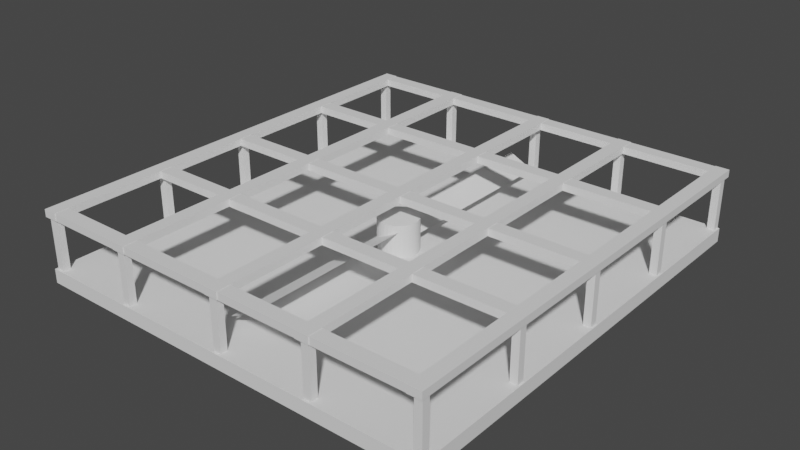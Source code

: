 # Source: Fan.blend  (saved by Blender 2.91.10; exported with 4.5.12 LTS)
import bpy
from mathutils import Matrix  # noqa: F401  (used for matrix-valued properties, if any)

bpy.ops.wm.read_factory_settings(use_empty=True)
scene = bpy.context.scene
scene.name = 'Scene'

# ---- collections
col_collection = bpy.data.collections.new('Collection'); scene.collection.children.link(col_collection)

# ---- world
world_world = bpy.data.worlds.new('World'); scene.world = world_world
world_world.use_nodes = True; world_world.node_tree.nodes.clear()
_N = world_world.node_tree.nodes; _L = world_world.node_tree.links
n0 = _N.new('ShaderNodeOutputWorld'); n0.name = 'World Output'; n0.location = (300, 300)
n1 = _N.new('ShaderNodeBackground'); n1.name = 'Background'; n1.location = (10, 300)
n1.inputs[0].default_value = (0.05088, 0.05088, 0.05088, 1.0)
_L.new(n1.outputs[0], n0.inputs[0])
n0.is_active_output = True
world_world.color = (0.05088, 0.05088, 0.05088)
world_world.use_sun_shadow = False
world_world.sun_shadow_jitter_overblur = 0.0

# ---- meshes
me_cube_001 = bpy.data.meshes.new('Cube.001')
me_cube_001.from_pydata([(0.9553, 0.9667, -0.9417), (0.9553, 0.9667, 9.25), (0.9553, 0.9998, -0.9417), (0.9553, 0.9998, 9.25), (0.991, 0.9667, -0.9417), (0.991, 0.9667, 9.25), (0.991, 0.9998, -0.9417), (0.991, 0.9998, 9.25), (0.9553, -0.9904, -0.9417), (0.9553, -0.9904, 9.25), (0.9553, -0.9573, -0.9417), (0.9553, -0.9573, 9.25), (0.991, -0.9904, -0.9417), (0.991, -0.9904, 9.25), (0.991, -0.9573, -0.9417), (0.991, -0.9573, 9.25), (-0.9886, -0.9904, -0.9417), (-0.9886, -0.9904, 9.25), (-0.9886, -0.9573, -0.9417), (-0.9886, -0.9573, 9.25), (-0.9529, -0.9904, -0.9417), (-0.9529, -0.9904, 9.25), (-0.9529, -0.9573, -0.9417), (-0.9529, -0.9573, 9.25), (-0.9886, 0.9594, -0.9417), (-0.9886, 0.9594, 9.25), (-0.9886, 0.9924, -0.9417), (-0.9886, 0.9924, 9.25), (-0.9529, 0.9594, -0.9417), (-0.9529, 0.9594, 9.25), (-0.9529, 0.9924, -0.9417), (-0.9529, 0.9924, 9.25), (-0.9886, -0.01818, -0.9417), (-0.9886, -0.01818, 9.25), (-0.9886, 0.01492, -0.9417), (-0.9886, 0.01492, 9.25), (-0.9529, -0.01818, -0.9417), (-0.9529, -0.01818, 9.25), (-0.9529, 0.01492, -0.9417), (-0.9529, 0.01492, 9.25), (0.9553, -0.02325, -0.9417), (0.9553, -0.02325, 9.25), (0.9553, 0.009845, -0.9417), (0.9553, 0.009845, 9.25), (0.991, -0.02325, -0.9417), (0.991, -0.02325, 9.25), (0.991, 0.009845, -0.9417), (0.991, 0.009845, 9.25), (-0.02025, 0.9667, -0.9417), (-0.02025, 0.9667, 9.25), (-0.02025, 0.9998, -0.9417), (-0.02025, 0.9998, 9.25), (0.01544, 0.9667, -0.9417), (0.01544, 0.9667, 9.25), (0.01544, 0.9998, -0.9417), (0.01544, 0.9998, 9.25), (-0.00846, -0.9904, -0.9417), (-0.00846, -0.9904, 9.25), (-0.00846, -0.9573, -0.9417), (-0.00846, -0.9573, 9.25), (0.02723, -0.9904, -0.9417), (0.02723, -0.9904, 9.25), (0.02723, -0.9573, -0.9417), (0.02723, -0.9573, 9.25), (-0.02257, 1.025, 8.276), (-0.02257, -0.9993, 8.276), (-0.02257, 1.025, 9.334), (-0.02257, -0.9993, 9.334), (0.04396, 1.025, 8.276), (0.04396, -0.9993, 8.276), (0.04396, 1.025, 9.334), (0.04396, -0.9993, 9.334), (0.9294, 1.025, 8.276), (0.9294, -0.9993, 8.276), (0.9294, 1.025, 9.334), (0.9294, -0.9993, 9.334), (0.9959, 1.025, 8.276), (0.9959, -0.9993, 8.276), (0.9959, 1.025, 9.334), (0.9959, -0.9993, 9.334), (-1.006, 1.025, 8.276), (-1.006, -0.9993, 8.276), (-1.006, 1.025, 9.334), (-1.006, -0.9993, 9.334), (-0.9398, 1.025, 8.276), (-0.9398, -0.9993, 8.276), (-0.9398, 1.025, 9.334), (-0.9398, -0.9993, 9.334), (-0.9757, -0.03864, 8.236), (0.9654, -0.03864, 8.236), (-0.9757, -0.03864, 9.294), (0.9654, -0.03864, 9.294), (-0.9757, 0.02305, 8.236), (0.9654, 0.02305, 8.236), (-0.9757, 0.02305, 9.294), (0.9654, 0.02305, 9.294), (-0.9757, 0.9612, 8.236), (0.9654, 0.9612, 8.236), (-0.9757, 0.9612, 9.294), (0.9654, 0.9612, 9.294), (-0.9757, 1.023, 8.236), (0.9654, 1.023, 8.236), (-0.9757, 1.023, 9.294), (0.9654, 1.023, 9.294), (-0.9757, -0.9957, 8.236), (0.9654, -0.9957, 8.236), (-0.9757, -0.9957, 9.294), (0.9654, -0.9957, 9.294), (-0.9757, -0.934, 8.236), (0.9654, -0.934, 8.236), (-0.9757, -0.934, 9.294), (0.9654, -0.934, 9.294), (-0.9757, -0.4851, 8.236), (0.9654, -0.4851, 8.236), (-0.9757, -0.4851, 9.294), (0.9654, -0.4851, 9.294), (-0.9757, -0.4234, 8.236), (0.9654, -0.4234, 8.236), (-0.9757, -0.4234, 9.294), (0.9654, -0.4234, 9.294), (-0.9757, 0.4756, 8.236), (0.9654, 0.4756, 8.236), (-0.9757, 0.4756, 9.294), (0.9654, 0.4756, 9.294), (-0.9757, 0.5373, 8.236), (0.9654, 0.5373, 8.236), (-0.9757, 0.5373, 9.294), (0.9654, 0.5373, 9.294), (0.4355, 1.025, 8.276), (0.4355, -0.9993, 8.276), (0.4355, 1.025, 9.334), (0.4355, -0.9993, 9.334), (0.502, 1.025, 8.276), (0.502, -0.9993, 8.276), (0.502, 1.025, 9.334), (0.502, -0.9993, 9.334), (-0.5604, 1.025, 8.276), (-0.5604, -0.9993, 8.276), (-0.5604, 1.025, 9.334), (-0.5604, -0.9993, 9.334), (-0.4938, 1.025, 8.276), (-0.4938, -0.9993, 8.276), (-0.4938, 1.025, 9.334), (-0.4938, -0.9993, 9.334), (0.4533, 0.9667, -0.9417), (0.4533, 0.9667, 9.25), (0.4533, 0.9998, -0.9417), (0.4533, 0.9998, 9.25), (0.489, 0.9667, -0.9417), (0.489, 0.9667, 9.25), (0.489, 0.9998, -0.9417), (0.489, 0.9998, 9.25), (-0.5411, 0.9667, -0.9417), (-0.5411, 0.9667, 9.25), (-0.5411, 0.9998, -0.9417), (-0.5411, 0.9998, 9.25), (-0.5054, 0.9667, -0.9417), (-0.5054, 0.9667, 9.25), (-0.5054, 0.9998, -0.9417), (-0.5054, 0.9998, 9.25), (-0.5439, -0.9904, -0.9417), (-0.5439, -0.9904, 9.25), (-0.5439, -0.9573, -0.9417), (-0.5439, -0.9573, 9.25), (-0.5082, -0.9904, -0.9417), (-0.5082, -0.9904, 9.25), (-0.5082, -0.9573, -0.9417), (-0.5082, -0.9573, 9.25), (0.4576, -0.9904, -0.9417), (0.4576, -0.9904, 9.25), (0.4576, -0.9573, -0.9417), (0.4576, -0.9573, 9.25), (0.4933, -0.9904, -0.9417), (0.4933, -0.9904, 9.25), (0.4933, -0.9573, -0.9417), (0.4933, -0.9573, 9.25), (0.9553, -0.4869, -0.9417), (0.9553, -0.4869, 9.25), (0.9553, -0.4538, -0.9417), (0.9553, -0.4538, 9.25), (0.991, -0.4869, -0.9417), (0.991, -0.4869, 9.25), (0.991, -0.4538, -0.9417), (0.991, -0.4538, 9.25), (0.9553, 0.4658, -0.9417), (0.9553, 0.4658, 9.25), (0.9553, 0.4989, -0.9417), (0.9553, 0.4989, 9.25), (0.991, 0.4658, -0.9417), (0.991, 0.4658, 9.25), (0.991, 0.4989, -0.9417), (0.991, 0.4989, 9.25), (-0.9886, 0.4898, -0.9417), (-0.9886, 0.4898, 9.25), (-0.9886, 0.5229, -0.9417), (-0.9886, 0.5229, 9.25), (-0.9529, 0.4898, -0.9417), (-0.9529, 0.4898, 9.25), (-0.9529, 0.5229, -0.9417), (-0.9529, 0.5229, 9.25), (-0.9886, -0.4599, -0.9417), (-0.9886, -0.4599, 9.25), (-0.9886, -0.4268, -0.9417), (-0.9886, -0.4268, 9.25), (-0.9529, -0.4599, -0.9417), (-0.9529, -0.4599, 9.25), (-0.9529, -0.4268, -0.9417), (-0.9529, -0.4268, 9.25)], [], [(0, 1, 3, 2), (2, 3, 7, 6), (6, 7, 5, 4), (4, 5, 1, 0), (2, 6, 4, 0), (7, 3, 1, 5), (8, 9, 11, 10), (10, 11, 15, 14), (14, 15, 13, 12), (12, 13, 9, 8), (10, 14, 12, 8), (15, 11, 9, 13), (16, 17, 19, 18), (18, 19, 23, 22), (22, 23, 21, 20), (20, 21, 17, 16), (18, 22, 20, 16), (23, 19, 17, 21), (24, 25, 27, 26), (26, 27, 31, 30), (30, 31, 29, 28), (28, 29, 25, 24), (26, 30, 28, 24), (31, 27, 25, 29), (32, 33, 35, 34), (34, 35, 39, 38), (38, 39, 37, 36), (36, 37, 33, 32), (34, 38, 36, 32), (39, 35, 33, 37), (40, 41, 43, 42), (42, 43, 47, 46), (46, 47, 45, 44), (44, 45, 41, 40), (42, 46, 44, 40), (47, 43, 41, 45), (48, 49, 51, 50), (50, 51, 55, 54), (54, 55, 53, 52), (52, 53, 49, 48), (50, 54, 52, 48), (55, 51, 49, 53), (56, 57, 59, 58), (58, 59, 63, 62), (62, 63, 61, 60), (60, 61, 57, 56), (58, 62, 60, 56), (63, 59, 57, 61), (64, 65, 67, 66), (66, 67, 71, 70), (70, 71, 69, 68), (68, 69, 65, 64), (66, 70, 68, 64), (71, 67, 65, 69), (72, 73, 75, 74), (74, 75, 79, 78), (78, 79, 77, 76), (76, 77, 73, 72), (74, 78, 76, 72), (79, 75, 73, 77), (80, 81, 83, 82), (82, 83, 87, 86), (86, 87, 85, 84), (84, 85, 81, 80), (82, 86, 84, 80), (87, 83, 81, 85), (88, 89, 91, 90), (90, 91, 95, 94), (94, 95, 93, 92), (92, 93, 89, 88), (90, 94, 92, 88), (95, 91, 89, 93), (96, 97, 99, 98), (98, 99, 103, 102), (102, 103, 101, 100), (100, 101, 97, 96), (98, 102, 100, 96), (103, 99, 97, 101), (104, 105, 107, 106), (106, 107, 111, 110), (110, 111, 109, 108), (108, 109, 105, 104), (106, 110, 108, 104), (111, 107, 105, 109), (112, 113, 115, 114), (114, 115, 119, 118), (118, 119, 117, 116), (116, 117, 113, 112), (114, 118, 116, 112), (119, 115, 113, 117), (120, 121, 123, 122), (122, 123, 127, 126), (126, 127, 125, 124), (124, 125, 121, 120), (122, 126, 124, 120), (127, 123, 121, 125), (128, 129, 131, 130), (130, 131, 135, 134), (134, 135, 133, 132), (132, 133, 129, 128), (130, 134, 132, 128), (135, 131, 129, 133), (136, 137, 139, 138), (138, 139, 143, 142), (142, 143, 141, 140), (140, 141, 137, 136), (138, 142, 140, 136), (143, 139, 137, 141), (144, 145, 147, 146), (146, 147, 151, 150), (150, 151, 149, 148), (148, 149, 145, 144), (146, 150, 148, 144), (151, 147, 145, 149), (152, 153, 155, 154), (154, 155, 159, 158), (158, 159, 157, 156), (156, 157, 153, 152), (154, 158, 156, 152), (159, 155, 153, 157), (160, 161, 163, 162), (162, 163, 167, 166), (166, 167, 165, 164), (164, 165, 161, 160), (162, 166, 164, 160), (167, 163, 161, 165), (168, 169, 171, 170), (170, 171, 175, 174), (174, 175, 173, 172), (172, 173, 169, 168), (170, 174, 172, 168), (175, 171, 169, 173), (176, 177, 179, 178), (178, 179, 183, 182), (182, 183, 181, 180), (180, 181, 177, 176), (178, 182, 180, 176), (183, 179, 177, 181), (184, 185, 187, 186), (186, 187, 191, 190), (190, 191, 189, 188), (188, 189, 185, 184), (186, 190, 188, 184), (191, 187, 185, 189), (192, 193, 195, 194), (194, 195, 199, 198), (198, 199, 197, 196), (196, 197, 193, 192), (194, 198, 196, 192), (199, 195, 193, 197), (200, 201, 203, 202), (202, 203, 207, 206), (206, 207, 205, 204), (204, 205, 201, 200), (202, 206, 204, 200), (207, 203, 201, 205)])
_uv = me_cube_001.uv_layers.new(name='UVMap')
_uv.uv.foreach_set('vector', [0.375, 0.0, 0.625, 0.0, 0.625, 0.25, 0.375, 0.25, 0.375, 0.25, 0.625, 0.25, 0.625, 0.5, 0.375, 0.5, 0.375, 0.5, 0.625, 0.5, 0.625, 0.75, 0.375, 0.75, 0.375, 0.75, 0.625, 0.75, 0.625, 1.0, 0.375, 1.0, 0.125, 0.5, 0.375, 0.5, 0.375, 0.75, 0.125, 0.75, 0.625, 0.5, 0.875, 0.5, 0.875, 0.75, 0.625, 0.75, 0.375, 0.0, 0.625, 0.0, 0.625, 0.25, 0.375, 0.25, 0.375, 0.25, 0.625, 0.25, 0.625, 0.5, 0.375, 0.5, 0.375, 0.5, 0.625, 0.5, 0.625, 0.75, 0.375, 0.75, 0.375, 0.75, 0.625, 0.75, 0.625, 1.0, 0.375, 1.0, 0.125, 0.5, 0.375, 0.5, 0.375, 0.75, 0.125, 0.75, 0.625, 0.5, 0.875, 0.5, 0.875, 0.75, 0.625, 0.75, 0.375, 0.0, 0.625, 0.0, 0.625, 0.25, 0.375, 0.25, 0.375, 0.25, 0.625, 0.25, 0.625, 0.5, 0.375, 0.5, 0.375, 0.5, 0.625, 0.5, 0.625, 0.75, 0.375, 0.75, 0.375, 0.75, 0.625, 0.75, 0.625, 1.0, 0.375, 1.0, 0.125, 0.5, 0.375, 0.5, 0.375, 0.75, 0.125, 0.75, 0.625, 0.5, 0.875, 0.5, 0.875, 0.75, 0.625, 0.75, 0.375, 0.0, 0.625, 0.0, 0.625, 0.25, 0.375, 0.25, 0.375, 0.25, 0.625, 0.25, 0.625, 0.5, 0.375, 0.5, 0.375, 0.5, 0.625, 0.5, 0.625, 0.75, 0.375, 0.75, 0.375, 0.75, 0.625, 0.75, 0.625, 1.0, 0.375, 1.0, 0.125, 0.5, 0.375, 0.5, 0.375, 0.75, 0.125, 0.75, 0.625, 0.5, 0.875, 0.5, 0.875, 0.75, 0.625, 0.75, 0.375, 0.0, 0.625, 0.0, 0.625, 0.25, 0.375, 0.25, 0.375, 0.25, 0.625, 0.25, 0.625, 0.5, 0.375, 0.5, 0.375, 0.5, 0.625, 0.5, 0.625, 0.75, 0.375, 0.75, 0.375, 0.75, 0.625, 0.75, 0.625, 1.0, 0.375, 1.0, 0.125, 0.5, 0.375, 0.5, 0.375, 0.75, 0.125, 0.75, 0.625, 0.5, 0.875, 0.5, 0.875, 0.75, 0.625, 0.75, 0.375, 0.0, 0.625, 0.0, 0.625, 0.25, 0.375, 0.25, 0.375, 0.25, 0.625, 0.25, 0.625, 0.5, 0.375, 0.5, 0.375, 0.5, 0.625, 0.5, 0.625, 0.75, 0.375, 0.75, 0.375, 0.75, 0.625, 0.75, 0.625, 1.0, 0.375, 1.0, 0.125, 0.5, 0.375, 0.5, 0.375, 0.75, 0.125, 0.75, 0.625, 0.5, 0.875, 0.5, 0.875, 0.75, 0.625, 0.75, 0.375, 0.0, 0.625, 0.0, 0.625, 0.25, 0.375, 0.25, 0.375, 0.25, 0.625, 0.25, 0.625, 0.5, 0.375, 0.5, 0.375, 0.5, 0.625, 0.5, 0.625, 0.75, 0.375, 0.75, 0.375, 0.75, 0.625, 0.75, 0.625, 1.0, 0.375, 1.0, 0.125, 0.5, 0.375, 0.5, 0.375, 0.75, 0.125, 0.75, 0.625, 0.5, 0.875, 0.5, 0.875, 0.75, 0.625, 0.75, 0.375, 0.0, 0.625, 0.0, 0.625, 0.25, 0.375, 0.25, 0.375, 0.25, 0.625, 0.25, 0.625, 0.5, 0.375, 0.5, 0.375, 0.5, 0.625, 0.5, 0.625, 0.75, 0.375, 0.75, 0.375, 0.75, 0.625, 0.75, 0.625, 1.0, 0.375, 1.0, 0.125, 0.5, 0.375, 0.5, 0.375, 0.75, 0.125, 0.75, 0.625, 0.5, 0.875, 0.5, 0.875, 0.75, 0.625, 0.75, 0.375, 0.0, 0.625, 0.0, 0.625, 0.25, 0.375, 0.25, 0.375, 0.25, 0.625, 0.25, 0.625, 0.5, 0.375, 0.5, 0.375, 0.5, 0.625, 0.5, 0.625, 0.75, 0.375, 0.75, 0.375, 0.75, 0.625, 0.75, 0.625, 1.0, 0.375, 1.0, 0.125, 0.5, 0.375, 0.5, 0.375, 0.75, 0.125, 0.75, 0.625, 0.5, 0.875, 0.5, 0.875, 0.75, 0.625, 0.75, 0.375, 0.0, 0.625, 0.0, 0.625, 0.25, 0.375, 0.25, 0.375, 0.25, 0.625, 0.25, 0.625, 0.5, 0.375, 0.5, 0.375, 0.5, 0.625, 0.5, 0.625, 0.75, 0.375, 0.75, 0.375, 0.75, 0.625, 0.75, 0.625, 1.0, 0.375, 1.0, 0.125, 0.5, 0.375, 0.5, 0.375, 0.75, 0.125, 0.75, 0.625, 0.5, 0.875, 0.5, 0.875, 0.75, 0.625, 0.75, 0.375, 0.0, 0.625, 0.0, 0.625, 0.25, 0.375, 0.25, 0.375, 0.25, 0.625, 0.25, 0.625, 0.5, 0.375, 0.5, 0.375, 0.5, 0.625, 0.5, 0.625, 0.75, 0.375, 0.75, 0.375, 0.75, 0.625, 0.75, 0.625, 1.0, 0.375, 1.0, 0.125, 0.5, 0.375, 0.5, 0.375, 0.75, 0.125, 0.75, 0.625, 0.5, 0.875, 0.5, 0.875, 0.75, 0.625, 0.75, 0.375, 0.0, 0.625, 0.0, 0.625, 0.25, 0.375, 0.25, 0.375, 0.25, 0.625, 0.25, 0.625, 0.5, 0.375, 0.5, 0.375, 0.5, 0.625, 0.5, 0.625, 0.75, 0.375, 0.75, 0.375, 0.75, 0.625, 0.75, 0.625, 1.0, 0.375, 1.0, 0.125, 0.5, 0.375, 0.5, 0.375, 0.75, 0.125, 0.75, 0.625, 0.5, 0.875, 0.5, 0.875, 0.75, 0.625, 0.75, 0.375, 0.0, 0.625, 0.0, 0.625, 0.25, 0.375, 0.25, 0.375, 0.25, 0.625, 0.25, 0.625, 0.5, 0.375, 0.5, 0.375, 0.5, 0.625, 0.5, 0.625, 0.75, 0.375, 0.75, 0.375, 0.75, 0.625, 0.75, 0.625, 1.0, 0.375, 1.0, 0.125, 0.5, 0.375, 0.5, 0.375, 0.75, 0.125, 0.75, 0.625, 0.5, 0.875, 0.5, 0.875, 0.75, 0.625, 0.75, 0.375, 0.0, 0.625, 0.0, 0.625, 0.25, 0.375, 0.25, 0.375, 0.25, 0.625, 0.25, 0.625, 0.5, 0.375, 0.5, 0.375, 0.5, 0.625, 0.5, 0.625, 0.75, 0.375, 0.75, 0.375, 0.75, 0.625, 0.75, 0.625, 1.0, 0.375, 1.0, 0.125, 0.5, 0.375, 0.5, 0.375, 0.75, 0.125, 0.75, 0.625, 0.5, 0.875, 0.5, 0.875, 0.75, 0.625, 0.75, 0.375, 0.0, 0.625, 0.0, 0.625, 0.25, 0.375, 0.25, 0.375, 0.25, 0.625, 0.25, 0.625, 0.5, 0.375, 0.5, 0.375, 0.5, 0.625, 0.5, 0.625, 0.75, 0.375, 0.75, 0.375, 0.75, 0.625, 0.75, 0.625, 1.0, 0.375, 1.0, 0.125, 0.5, 0.375, 0.5, 0.375, 0.75, 0.125, 0.75, 0.625, 0.5, 0.875, 0.5, 0.875, 0.75, 0.625, 0.75, 0.375, 0.0, 0.625, 0.0, 0.625, 0.25, 0.375, 0.25, 0.375, 0.25, 0.625, 0.25, 0.625, 0.5, 0.375, 0.5, 0.375, 0.5, 0.625, 0.5, 0.625, 0.75, 0.375, 0.75, 0.375, 0.75, 0.625, 0.75, 0.625, 1.0, 0.375, 1.0, 0.125, 0.5, 0.375, 0.5, 0.375, 0.75, 0.125, 0.75, 0.625, 0.5, 0.875, 0.5, 0.875, 0.75, 0.625, 0.75, 0.375, 0.0, 0.625, 0.0, 0.625, 0.25, 0.375, 0.25, 0.375, 0.25, 0.625, 0.25, 0.625, 0.5, 0.375, 0.5, 0.375, 0.5, 0.625, 0.5, 0.625, 0.75, 0.375, 0.75, 0.375, 0.75, 0.625, 0.75, 0.625, 1.0, 0.375, 1.0, 0.125, 0.5, 0.375, 0.5, 0.375, 0.75, 0.125, 0.75, 0.625, 0.5, 0.875, 0.5, 0.875, 0.75, 0.625, 0.75, 0.375, 0.0, 0.625, 0.0, 0.625, 0.25, 0.375, 0.25, 0.375, 0.25, 0.625, 0.25, 0.625, 0.5, 0.375, 0.5, 0.375, 0.5, 0.625, 0.5, 0.625, 0.75, 0.375, 0.75, 0.375, 0.75, 0.625, 0.75, 0.625, 1.0, 0.375, 1.0, 0.125, 0.5, 0.375, 0.5, 0.375, 0.75, 0.125, 0.75, 0.625, 0.5, 0.875, 0.5, 0.875, 0.75, 0.625, 0.75, 0.375, 0.0, 0.625, 0.0, 0.625, 0.25, 0.375, 0.25, 0.375, 0.25, 0.625, 0.25, 0.625, 0.5, 0.375, 0.5, 0.375, 0.5, 0.625, 0.5, 0.625, 0.75, 0.375, 0.75, 0.375, 0.75, 0.625, 0.75, 0.625, 1.0, 0.375, 1.0, 0.125, 0.5, 0.375, 0.5, 0.375, 0.75, 0.125, 0.75, 0.625, 0.5, 0.875, 0.5, 0.875, 0.75, 0.625, 0.75, 0.375, 0.0, 0.625, 0.0, 0.625, 0.25, 0.375, 0.25, 0.375, 0.25, 0.625, 0.25, 0.625, 0.5, 0.375, 0.5, 0.375, 0.5, 0.625, 0.5, 0.625, 0.75, 0.375, 0.75, 0.375, 0.75, 0.625, 0.75, 0.625, 1.0, 0.375, 1.0, 0.125, 0.5, 0.375, 0.5, 0.375, 0.75, 0.125, 0.75, 0.625, 0.5, 0.875, 0.5, 0.875, 0.75, 0.625, 0.75, 0.375, 0.0, 0.625, 0.0, 0.625, 0.25, 0.375, 0.25, 0.375, 0.25, 0.625, 0.25, 0.625, 0.5, 0.375, 0.5, 0.375, 0.5, 0.625, 0.5, 0.625, 0.75, 0.375, 0.75, 0.375, 0.75, 0.625, 0.75, 0.625, 1.0, 0.375, 1.0, 0.125, 0.5, 0.375, 0.5, 0.375, 0.75, 0.125, 0.75, 0.625, 0.5, 0.875, 0.5, 0.875, 0.75, 0.625, 0.75, 0.375, 0.0, 0.625, 0.0, 0.625, 0.25, 0.375, 0.25, 0.375, 0.25, 0.625, 0.25, 0.625, 0.5, 0.375, 0.5, 0.375, 0.5, 0.625, 0.5, 0.625, 0.75, 0.375, 0.75, 0.375, 0.75, 0.625, 0.75, 0.625, 1.0, 0.375, 1.0, 0.125, 0.5, 0.375, 0.5, 0.375, 0.75, 0.125, 0.75, 0.625, 0.5, 0.875, 0.5, 0.875, 0.75, 0.625, 0.75, 0.375, 0.0, 0.625, 0.0, 0.625, 0.25, 0.375, 0.25, 0.375, 0.25, 0.625, 0.25, 0.625, 0.5, 0.375, 0.5, 0.375, 0.5, 0.625, 0.5, 0.625, 0.75, 0.375, 0.75, 0.375, 0.75, 0.625, 0.75, 0.625, 1.0, 0.375, 1.0, 0.125, 0.5, 0.375, 0.5, 0.375, 0.75, 0.125, 0.75, 0.625, 0.5, 0.875, 0.5, 0.875, 0.75, 0.625, 0.75, 0.375, 0.0, 0.625, 0.0, 0.625, 0.25, 0.375, 0.25, 0.375, 0.25, 0.625, 0.25, 0.625, 0.5, 0.375, 0.5, 0.375, 0.5, 0.625, 0.5, 0.625, 0.75, 0.375, 0.75, 0.375, 0.75, 0.625, 0.75, 0.625, 1.0, 0.375, 1.0, 0.125, 0.5, 0.375, 0.5, 0.375, 0.75, 0.125, 0.75, 0.625, 0.5, 0.875, 0.5, 0.875, 0.75, 0.625, 0.75, 0.375, 0.0, 0.625, 0.0, 0.625, 0.25, 0.375, 0.25, 0.375, 0.25, 0.625, 0.25, 0.625, 0.5, 0.375, 0.5, 0.375, 0.5, 0.625, 0.5, 0.625, 0.75, 0.375, 0.75, 0.375, 0.75, 0.625, 0.75, 0.625, 1.0, 0.375, 1.0, 0.125, 0.5, 0.375, 0.5, 0.375, 0.75, 0.125, 0.75, 0.625, 0.5, 0.875, 0.5, 0.875, 0.75, 0.625, 0.75, 0.375, 0.0, 0.625, 0.0, 0.625, 0.25, 0.375, 0.25, 0.375, 0.25, 0.625, 0.25, 0.625, 0.5, 0.375, 0.5, 0.375, 0.5, 0.625, 0.5, 0.625, 0.75, 0.375, 0.75, 0.375, 0.75, 0.625, 0.75, 0.625, 1.0, 0.375, 1.0, 0.125, 0.5, 0.375, 0.5, 0.375, 0.75, 0.125, 0.75, 0.625, 0.5, 0.875, 0.5, 0.875, 0.75, 0.625, 0.75])
me_cube_001.use_remesh_fix_poles = True
me_cube_001.use_remesh_preserve_attributes = False
me_cube_001.use_mirror_vertex_groups = False
me_cube_001.update()
me_cylinder = bpy.data.meshes.new('Cylinder')
me_cylinder.from_pydata([(0.0, 1.0, -1.0), (0.0, 1.0, 1.0), (0.1951, 0.9808, -1.0), (0.1951, 0.9808, 1.0), (0.3827, 0.9239, -1.0), (0.3827, 0.9239, 1.0), (0.5556, 0.8315, -1.0), (0.5556, 0.8315, 1.0), (0.7071, 0.7071, -1.0), (0.7071, 0.7071, 1.0), (0.8315, 0.5556, -1.0), (0.8315, 0.5556, 1.0), (0.9239, 0.3827, -1.0), (0.9239, 0.3827, 1.0), (0.9808, 0.1951, -1.0), (0.9808, 0.1951, 1.0), (1.0, 7.55e-08, -1.0), (1.0, 7.55e-08, 1.0), (0.9808, -0.1951, -1.0), (0.9808, -0.1951, 1.0), (0.9239, -0.3827, -1.0), (0.9239, -0.3827, 1.0), (0.8315, -0.5556, -1.0), (0.8315, -0.5556, 1.0), (0.7071, -0.7071, -1.0), (0.7071, -0.7071, 1.0), (0.5556, -0.8315, -1.0), (0.5556, -0.8315, 1.0), (0.3827, -0.9239, -1.0), (0.3827, -0.9239, 1.0), (0.1951, -0.9808, -1.0), (0.1951, -0.9808, 1.0), (-3.258e-07, -1.0, -1.0), (-3.258e-07, -1.0, 1.0), (-0.1951, -0.9808, -1.0), (-0.1951, -0.9808, 1.0), (-0.3827, -0.9239, -1.0), (-0.3827, -0.9239, 1.0), (-0.5556, -0.8315, -1.0), (-0.5556, -0.8315, 1.0), (-0.7071, -0.7071, -1.0), (-0.7071, -0.7071, 1.0), (-0.8315, -0.5556, -1.0), (-0.8315, -0.5556, 1.0), (-0.9239, -0.3827, -1.0), (-0.9239, -0.3827, 1.0), (-0.9808, -0.1951, -1.0), (-0.9808, -0.1951, 1.0), (-1.0, 9.656e-07, -1.0), (-1.0, 9.656e-07, 1.0), (-0.9808, 0.1951, -1.0), (-0.9808, 0.1951, 1.0), (-0.9239, 0.3827, -1.0), (-0.9239, 0.3827, 1.0), (-0.8315, 0.5556, -1.0), (-0.8315, 0.5556, 1.0), (-0.7071, 0.7071, -1.0), (-0.7071, 0.7071, 1.0), (-0.5556, 0.8315, -1.0), (-0.5556, 0.8315, 1.0), (-0.3827, 0.9239, -1.0), (-0.3827, 0.9239, 1.0), (-0.1951, 0.9808, -1.0), (-0.1951, 0.9808, 1.0)], [], [(0, 1, 3, 2), (2, 3, 5, 4), (4, 5, 7, 6), (6, 7, 9, 8), (8, 9, 11, 10), (10, 11, 13, 12), (12, 13, 15, 14), (14, 15, 17, 16), (16, 17, 19, 18), (18, 19, 21, 20), (20, 21, 23, 22), (22, 23, 25, 24), (24, 25, 27, 26), (26, 27, 29, 28), (28, 29, 31, 30), (30, 31, 33, 32), (32, 33, 35, 34), (34, 35, 37, 36), (36, 37, 39, 38), (38, 39, 41, 40), (40, 41, 43, 42), (42, 43, 45, 44), (44, 45, 47, 46), (46, 47, 49, 48), (48, 49, 51, 50), (50, 51, 53, 52), (52, 53, 55, 54), (54, 55, 57, 56), (56, 57, 59, 58), (58, 59, 61, 60), (3, 1, 63, 61, 59, 57, 55, 53, 51, 49, 47, 45, 43, 41, 39, 37, 35, 33, 31, 29, 27, 25, 23, 21, 19, 17, 15, 13, 11, 9, 7, 5), (60, 61, 63, 62), (62, 63, 1, 0), (0, 2, 4, 6, 8, 10, 12, 14, 16, 18, 20, 22, 24, 26, 28, 30, 32, 34, 36, 38, 40, 42, 44, 46, 48, 50, 52, 54, 56, 58, 60, 62)])
_uv = me_cylinder.uv_layers.new(name='UVMap')
_uv.uv.foreach_set('vector', [1.0, 0.5, 1.0, 1.0, 0.9688, 1.0, 0.9688, 0.5, 0.9688, 0.5, 0.9688, 1.0, 0.9375, 1.0, 0.9375, 0.5, 0.9375, 0.5, 0.9375, 1.0, 0.9062, 1.0, 0.9062, 0.5, 0.9062, 0.5, 0.9062, 1.0, 0.875, 1.0, 0.875, 0.5, 0.875, 0.5, 0.875, 1.0, 0.8438, 1.0, 0.8438, 0.5, 0.8438, 0.5, 0.8438, 1.0, 0.8125, 1.0, 0.8125, 0.5, 0.8125, 0.5, 0.8125, 1.0, 0.7812, 1.0, 0.7812, 0.5, 0.7812, 0.5, 0.7812, 1.0, 0.75, 1.0, 0.75, 0.5, 0.75, 0.5, 0.75, 1.0, 0.7188, 1.0, 0.7188, 0.5, 0.7188, 0.5, 0.7188, 1.0, 0.6875, 1.0, 0.6875, 0.5, 0.6875, 0.5, 0.6875, 1.0, 0.6562, 1.0, 0.6562, 0.5, 0.6562, 0.5, 0.6562, 1.0, 0.625, 1.0, 0.625, 0.5, 0.625, 0.5, 0.625, 1.0, 0.5938, 1.0, 0.5938, 0.5, 0.5938, 0.5, 0.5938, 1.0, 0.5625, 1.0, 0.5625, 0.5, 0.5625, 0.5, 0.5625, 1.0, 0.5312, 1.0, 0.5312, 0.5, 0.5312, 0.5, 0.5312, 1.0, 0.5, 1.0, 0.5, 0.5, 0.5, 0.5, 0.5, 1.0, 0.4688, 1.0, 0.4688, 0.5, 0.4688, 0.5, 0.4688, 1.0, 0.4375, 1.0, 0.4375, 0.5, 0.4375, 0.5, 0.4375, 1.0, 0.4062, 1.0, 0.4062, 0.5, 0.4062, 0.5, 0.4062, 1.0, 0.375, 1.0, 0.375, 0.5, 0.375, 0.5, 0.375, 1.0, 0.3438, 1.0, 0.3438, 0.5, 0.3438, 0.5, 0.3438, 1.0, 0.3125, 1.0, 0.3125, 0.5, 0.3125, 0.5, 0.3125, 1.0, 0.2812, 1.0, 0.2812, 0.5, 0.2812, 0.5, 0.2812, 1.0, 0.25, 1.0, 0.25, 0.5, 0.25, 0.5, 0.25, 1.0, 0.2188, 1.0, 0.2188, 0.5, 0.2188, 0.5, 0.2188, 1.0, 0.1875, 1.0, 0.1875, 0.5, 0.1875, 0.5, 0.1875, 1.0, 0.1562, 1.0, 0.1562, 0.5, 0.1562, 0.5, 0.1562, 1.0, 0.125, 1.0, 0.125, 0.5, 0.125, 0.5, 0.125, 1.0, 0.09375, 1.0, 0.09375, 0.5, 0.09375, 0.5, 0.09375, 1.0, 0.0625, 1.0, 0.0625, 0.5, 0.2968, 0.4854, 0.25, 0.49, 0.2032, 0.4854, 0.1582, 0.4717, 0.1167, 0.4496, 0.08029, 0.4197, 0.05045, 0.3833, 0.02827, 0.3418, 0.01461, 0.2968, 0.01, 0.25, 0.01461, 0.2032, 0.02827, 0.1582, 0.05045, 0.1167, 0.08029, 0.08029, 0.1167, 0.05045, 0.1582, 0.02827, 0.2032, 0.01461, 0.25, 0.01, 0.2968, 0.01461, 0.3418, 0.02827, 0.3833, 0.05045, 0.4197, 0.08029, 0.4496, 0.1167, 0.4717, 0.1582, 0.4854, 0.2032, 0.49, 0.25, 0.4854, 0.2968, 0.4717, 0.3418, 0.4496, 0.3833, 0.4197, 0.4197, 0.3833, 0.4496, 0.3418, 0.4717, 0.0625, 0.5, 0.0625, 1.0, 0.03125, 1.0, 0.03125, 0.5, 0.03125, 0.5, 0.03125, 1.0, 0.0, 1.0, 0.0, 0.5, 0.75, 0.49, 0.7968, 0.4854, 0.8418, 0.4717, 0.8833, 0.4496, 0.9197, 0.4197, 0.9496, 0.3833, 0.9717, 0.3418, 0.9854, 0.2968, 0.99, 0.25, 0.9854, 0.2032, 0.9717, 0.1582, 0.9496, 0.1167, 0.9197, 0.08029, 0.8833, 0.05045, 0.8418, 0.02827, 0.7968, 0.01461, 0.75, 0.01, 0.7032, 0.01461, 0.6582, 0.02827, 0.6167, 0.05045, 0.5803, 0.08029, 0.5504, 0.1167, 0.5283, 0.1582, 0.5146, 0.2032, 0.51, 0.25, 0.5146, 0.2968, 0.5283, 0.3418, 0.5504, 0.3833, 0.5803, 0.4197, 0.6167, 0.4496, 0.6582, 0.4717, 0.7032, 0.4854])
me_cylinder.use_remesh_fix_poles = True
me_cylinder.use_remesh_preserve_attributes = False
me_cylinder.use_mirror_vertex_groups = False
me_cylinder.update()
me_plane = bpy.data.meshes.new('Plane')
me_plane.from_pydata([(-1.0, -1.0, 0.0), (1.0, -1.0, 0.0), (-1.0, 1.0, 0.0), (1.0, 1.0, 0.0)], [], [(0, 1, 3, 2)])
_uv = me_plane.uv_layers.new(name='UVMap')
_uv.uv.foreach_set('vector', [0.0, 0.0, 1.0, 0.0, 1.0, 1.0, 0.0, 1.0])
me_plane.use_remesh_fix_poles = True
me_plane.use_remesh_preserve_attributes = False
me_plane.use_mirror_vertex_groups = False
me_plane.update()
me_plane_001 = bpy.data.meshes.new('Plane.001')
me_plane_001.from_pydata([(-1.0, -1.0, 0.0), (1.0, -1.0, 0.0), (-1.0, 1.0, 0.0), (1.0, 1.0, 0.0)], [], [(0, 1, 3, 2)])
_uv = me_plane_001.uv_layers.new(name='UVMap')
_uv.uv.foreach_set('vector', [0.0, 0.0, 1.0, 0.0, 1.0, 1.0, 0.0, 1.0])
me_plane_001.use_remesh_fix_poles = True
me_plane_001.use_remesh_preserve_attributes = False
me_plane_001.use_mirror_vertex_groups = False
me_plane_001.update()
me_cube_004 = bpy.data.meshes.new('Cube.004')
me_cube_004.from_pydata([(-1.0, -1.0, -1.0), (-1.0, -1.0, 1.0), (-1.0, 1.0, -1.0), (-1.0, 1.0, 1.0), (1.0, -1.0, -1.0), (1.0, -1.0, 1.0), (1.0, 1.0, -1.0), (1.0, 1.0, 1.0)], [], [(0, 1, 3, 2), (2, 3, 7, 6), (6, 7, 5, 4), (4, 5, 1, 0), (2, 6, 4, 0), (7, 3, 1, 5)])
_uv = me_cube_004.uv_layers.new(name='UVMap')
_uv.uv.foreach_set('vector', [0.375, 0.0, 0.625, 0.0, 0.625, 0.25, 0.375, 0.25, 0.375, 0.25, 0.625, 0.25, 0.625, 0.5, 0.375, 0.5, 0.375, 0.5, 0.625, 0.5, 0.625, 0.75, 0.375, 0.75, 0.375, 0.75, 0.625, 0.75, 0.625, 1.0, 0.375, 1.0, 0.125, 0.5, 0.375, 0.5, 0.375, 0.75, 0.125, 0.75, 0.625, 0.5, 0.875, 0.5, 0.875, 0.75, 0.625, 0.75])
me_cube_004.use_remesh_fix_poles = True
me_cube_004.use_remesh_preserve_attributes = False
me_cube_004.use_mirror_vertex_groups = False
me_cube_004.update()

# ---- objects
ob_cube = bpy.data.objects.new('Cube', me_cube_001)
ob_cylinder = bpy.data.objects.new('Cylinder', me_cylinder)
ob_plane = bpy.data.objects.new('Plane', me_plane)
ob_plane_001 = bpy.data.objects.new('Plane.001', me_plane_001)
ob_cube_001 = bpy.data.objects.new('Cube.001', me_cube_004)

# ---- transforms, parenting, visibility, modifiers, constraints
ob_cube.location = (0.0, 0.0, 0.0)
ob_cube.scale = (4.159, 4.485, 0.1402)
ob_cube.lineart.crease_threshold = 0.0
ob_cylinder.location = (0.0, 0.0, 0.4055)
ob_cylinder.scale = (0.3984, 0.3984, 0.3851)
ob_cylinder.lineart.crease_threshold = 0.0
ob_plane.parent = ob_cylinder
ob_plane.matrix_parent_inverse = Matrix(((2.51, -0.0, 0.0, -0.0), (-0.0, 2.51, -0.0, 0.0), (0.0, -0.0, 2.597, -1.053), (-0.0, 0.0, -0.0, 1.0)))
ob_plane.location = (0.0, 2.066, 0.5393)
ob_plane.rotation_euler = (0.0, 0.4496, 0.0)
ob_plane.scale = (0.2855, 1.868, 1.0)
ob_plane.lineart.crease_threshold = 0.0
_m = ob_plane.modifiers.new('Armature', 'ARMATURE')
_m.object = ob_cylinder
ob_plane_001.parent = ob_cylinder
ob_plane_001.matrix_parent_inverse = Matrix(((2.51, -0.0, 0.0, -0.0), (-0.0, 2.51, -0.0, 0.0), (0.0, -0.0, 2.597, -1.053), (-0.0, 0.0, -0.0, 1.0)))
ob_plane_001.location = (0.0, -2.009, 0.5393)
ob_plane_001.rotation_euler = (0.0, -0.4496, 0.0)
ob_plane_001.scale = (0.2855, 1.868, 1.0)
ob_plane_001.lineart.crease_threshold = 0.0
_m = ob_plane_001.modifiers.new('Armature', 'ARMATURE')
_m.object = ob_cylinder
ob_cube_001.location = (0.0, 0.0, 0.0)
ob_cube_001.scale = (4.159, 4.485, 0.1402)
ob_cube_001.lineart.crease_threshold = 0.0

# ---- collection membership
col_collection.objects.link(ob_cube)
col_collection.objects.link(ob_cylinder)
col_collection.objects.link(ob_plane)
col_collection.objects.link(ob_plane_001)
col_collection.objects.link(ob_cube_001)

# ---- scene / render settings (as saved in the file)
scene.frame_start = 1; scene.frame_end = 250; scene.frame_set(1)
scene.render.engine = 'BLENDER_EEVEE_NEXT'
scene.cycles.use_denoising = False
scene.cycles.samples = 128
scene.cycles.sampling_pattern = 'TABULATED_SOBOL'
scene.cycles.use_adaptive_sampling = False
scene.cycles.use_light_tree = False
scene.view_settings.view_transform = 'Filmic'
bpy.context.view_layer.update()

# ---- added for rendering (the .blend has no active camera and no usable light): camera, sun
cam_auto = bpy.data.cameras.new('AutoCamera')
cam_auto.lens = 50.0
cam_auto.sensor_width = 36.0
cam_auto.clip_end = 1000.0
ob_auto_camera = bpy.data.objects.new('AutoCamera', cam_auto)
scene.collection.objects.link(ob_auto_camera)
ob_auto_camera.location = (11.4752, -13.731, 9.77513)
ob_auto_camera.rotation_euler = (1.09748, -7.21219e-08, 0.694738)
scene.camera = ob_auto_camera
light_auto_sun = bpy.data.lights.new('AutoSun', 'SUN')
light_auto_sun.energy = 3.0
light_auto_sun.angle = 0.0523599
ob_auto_sun = bpy.data.objects.new('AutoSun', light_auto_sun)
scene.collection.objects.link(ob_auto_sun)
ob_auto_sun.rotation_euler = (0.872665, 0.174533, 0.523599)
bpy.context.view_layer.update()
